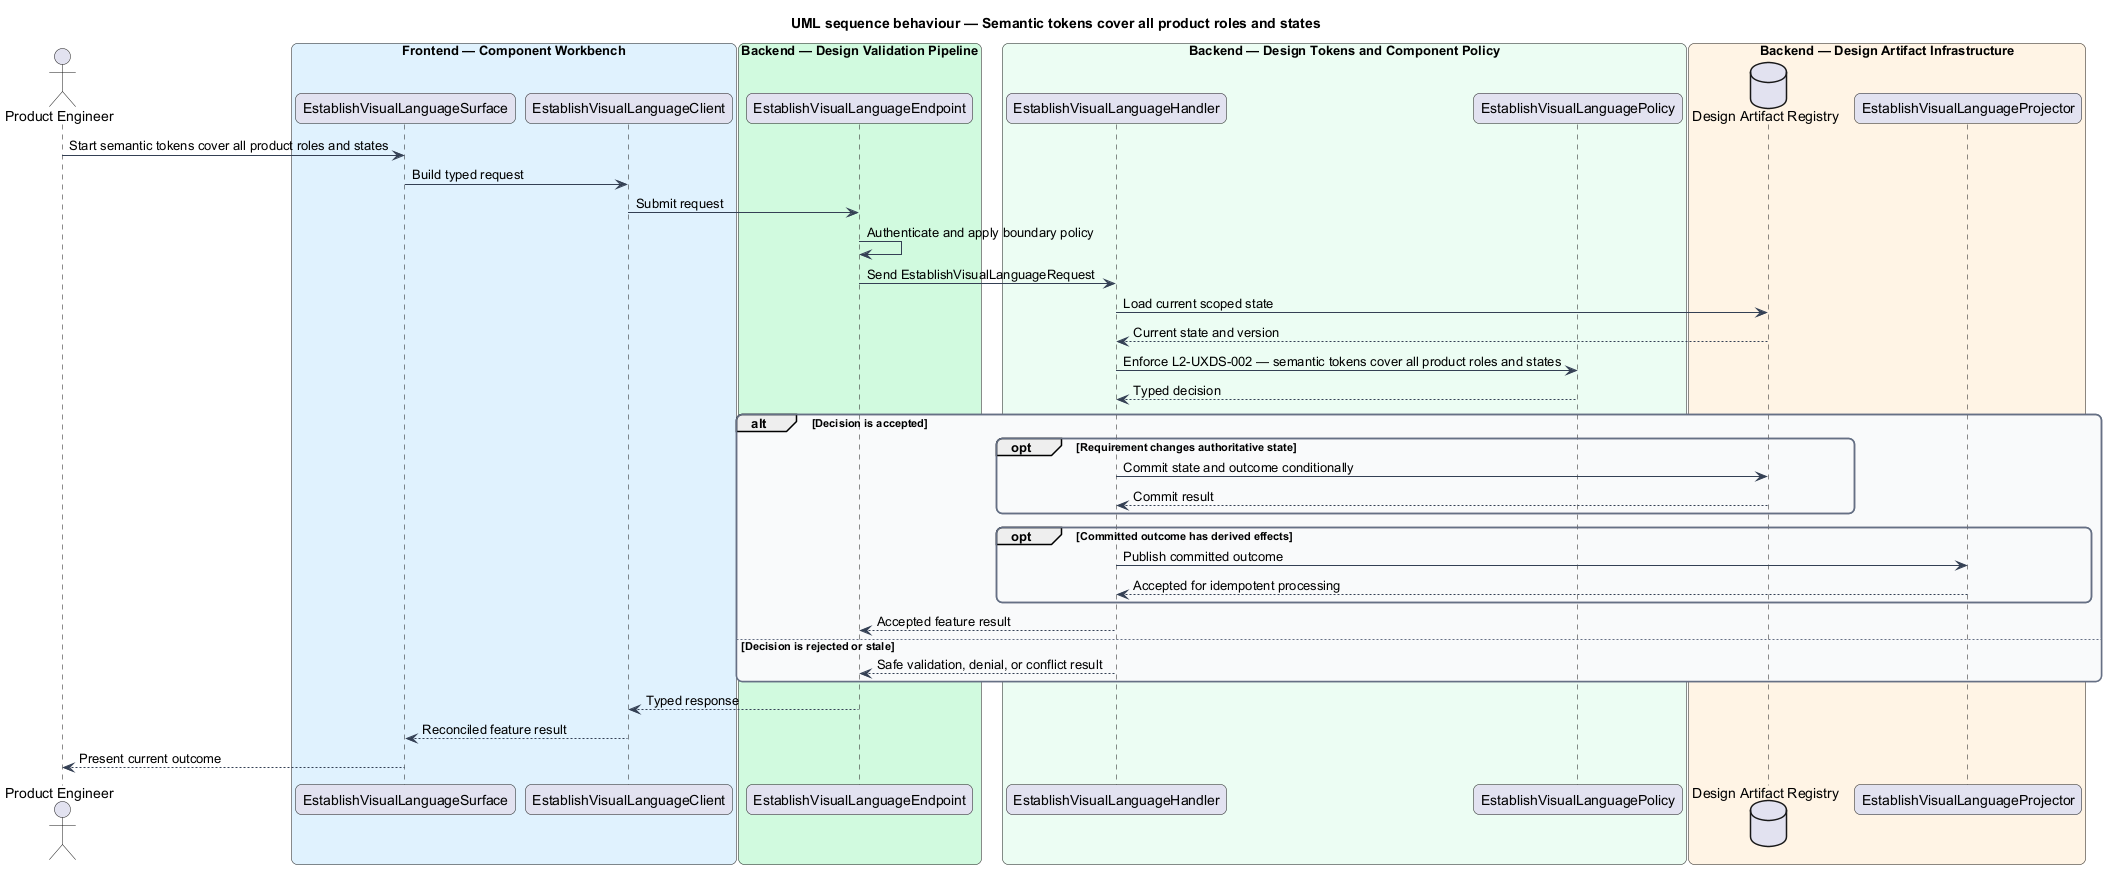

The diagram above was rendered by PlantUML. Its source (embedded in the PNG):
@startuml
title UML sequence behaviour — Semantic tokens cover all product roles and states
skinparam backgroundColor #FFFFFF
skinparam shadowing false
skinparam roundcorner 12
skinparam defaultFontName Arial
skinparam ArrowColor #344054
skinparam rectangle {
  BorderColor #344054
  FontColor #101828
}
skinparam package {
  BorderColor #667085
  FontColor #101828
  BackgroundColor #F9FAFB
}
actor "Product Engineer" as actor
box "Frontend — Component Workbench" #E0F2FE
  participant "EstablishVisualLanguageSurface" as surface
  participant "EstablishVisualLanguageClient" as client
end box
box "Backend — Design Validation Pipeline" #D1FADF
  participant "EstablishVisualLanguageEndpoint" as endpoint
end box
box "Backend — Design Tokens and Component Policy" #ECFDF3
  participant "EstablishVisualLanguageHandler" as handler
  participant "EstablishVisualLanguagePolicy" as policy
end box
box "Backend — Design Artifact Infrastructure" #FFF4E5
  database "Design Artifact Registry" as store
  participant "EstablishVisualLanguageProjector" as projector
end box

actor -> surface : Start semantic tokens cover all product roles and states
surface -> client : Build typed request
client -> endpoint : Submit request
endpoint -> endpoint : Authenticate and apply boundary policy
endpoint -> handler : Send EstablishVisualLanguageRequest
handler -> store : Load current scoped state
store --> handler : Current state and version
handler -> policy : Enforce L2-UXDS-002 — semantic tokens cover all product roles and states
policy --> handler : Typed decision
alt Decision is accepted
  opt Requirement changes authoritative state
    handler -> store : Commit state and outcome conditionally
    store --> handler : Commit result
  end
  opt Committed outcome has derived effects
    handler -> projector : Publish committed outcome
    projector --> handler : Accepted for idempotent processing
  end
  handler --> endpoint : Accepted feature result
else Decision is rejected or stale
  handler --> endpoint : Safe validation, denial, or conflict result
end
endpoint --> client : Typed response
client --> surface : Reconciled feature result
surface --> actor : Present current outcome
@enduml